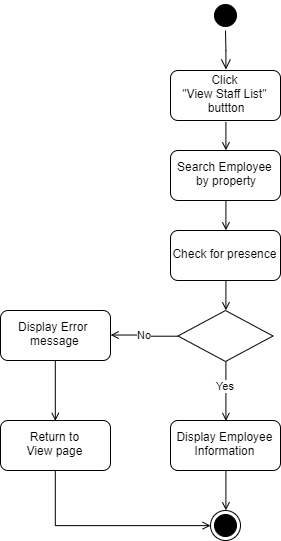

The diagram above was exported from draw.io. Its source (the exported page's mxGraphModel, read from the mxfile embedded in the PNG):
<mxGraphModel dx="1794" dy="839" grid="1" gridSize="10" guides="1" tooltips="1" connect="1" arrows="1" fold="1" page="1" pageScale="1" pageWidth="1169" pageHeight="826" background="#ffffff" math="0" shadow="0">
  <root>
    <mxCell id="0" />
    <mxCell id="1" parent="0" />
    <mxCell id="2" value="" style="ellipse;shape=startState;fillColor=#000000;strokeColor=#000000;" vertex="1" parent="1">
      <mxGeometry x="-180" y="170" width="30" height="30" as="geometry" />
    </mxCell>
    <mxCell id="3" value="" style="edgeStyle=elbowEdgeStyle;elbow=horizontal;verticalAlign=bottom;endArrow=open;endSize=8;strokeColor=#000000;endFill=1;rounded=0" edge="1" source="2" target="5" parent="1">
      <mxGeometry x="-180" y="170" as="geometry">
        <mxPoint x="-165" y="240" as="targetPoint" />
      </mxGeometry>
    </mxCell>
    <mxCell id="4" style="edgeStyle=orthogonalEdgeStyle;rounded=0;orthogonalLoop=1;jettySize=auto;html=1;exitX=0.5;exitY=1;exitDx=0;exitDy=0;entryX=0.5;entryY=0;entryDx=0;entryDy=0;endArrow=open;endFill=0;strokeColor=#000000;fontColor=none;" edge="1" source="5" target="10" parent="1">
      <mxGeometry relative="1" as="geometry" />
    </mxCell>
    <mxCell id="5" value="Click &#10;&quot;View Staff List&quot;&#10; buttton" style="rounded=1;glass=0;shadow=0;perimeterSpacing=1;" vertex="1" parent="1">
      <mxGeometry x="-220" y="240" width="110" height="50" as="geometry" />
    </mxCell>
    <mxCell id="6" style="edgeStyle=orthogonalEdgeStyle;rounded=0;orthogonalLoop=1;jettySize=auto;html=1;exitX=0.5;exitY=1;exitDx=0;exitDy=0;entryX=0.5;entryY=0;entryDx=0;entryDy=0;endArrow=open;endFill=0;strokeColor=#000000;fontColor=none;" edge="1" source="7" target="8" parent="1">
      <mxGeometry relative="1" as="geometry" />
    </mxCell>
    <mxCell id="7" value="Display Employee&#10;Information" style="rounded=1;" vertex="1" parent="1">
      <mxGeometry x="-220" y="590" width="110" height="50" as="geometry" />
    </mxCell>
    <mxCell id="8" value="" style="ellipse;shape=endState;fillColor=#000000;strokeColor=#000000;" vertex="1" parent="1">
      <mxGeometry x="-180" y="680" width="30" height="30" as="geometry" />
    </mxCell>
    <mxCell id="9" style="edgeStyle=orthogonalEdgeStyle;rounded=0;orthogonalLoop=1;jettySize=auto;html=1;exitX=0.5;exitY=1;exitDx=0;exitDy=0;entryX=0.5;entryY=0;entryDx=0;entryDy=0;endArrow=open;endFill=0;strokeColor=#000000;fontColor=none;" edge="1" source="10" target="19" parent="1">
      <mxGeometry relative="1" as="geometry" />
    </mxCell>
    <mxCell id="10" value="Search Employee&#10; by property" style="rounded=1;" vertex="1" parent="1">
      <mxGeometry x="-220" y="320" width="110" height="50" as="geometry" />
    </mxCell>
    <mxCell id="11" value="Yes" style="edgeStyle=orthogonalEdgeStyle;rounded=0;orthogonalLoop=1;jettySize=auto;html=1;exitX=0.5;exitY=1;exitDx=0;exitDy=0;entryX=0.5;entryY=0;entryDx=0;entryDy=0;endArrow=open;endFill=0;strokeColor=#000000;fontColor=none;" edge="1" source="13" target="7" parent="1">
      <mxGeometry x="-0.1594" relative="1" as="geometry">
        <mxPoint as="offset" />
      </mxGeometry>
    </mxCell>
    <mxCell id="12" value="No" style="edgeStyle=orthogonalEdgeStyle;rounded=0;orthogonalLoop=1;jettySize=auto;html=1;exitX=0;exitY=0.5;exitDx=0;exitDy=0;entryX=1;entryY=0.5;entryDx=0;entryDy=0;endArrow=open;endFill=0;strokeColor=#000000;fontColor=none;" edge="1" source="13" target="15" parent="1">
      <mxGeometry relative="1" as="geometry">
        <mxPoint x="-267" y="425" as="targetPoint" />
      </mxGeometry>
    </mxCell>
    <mxCell id="13" value="" style="rhombus;whiteSpace=wrap;html=1;rounded=0;shadow=0;glass=0;strokeColor=#000000;fillColor=#ffffff;fontColor=none;" vertex="1" parent="1">
      <mxGeometry x="-212.5" y="480" width="95" height="51" as="geometry" />
    </mxCell>
    <mxCell id="14" style="edgeStyle=orthogonalEdgeStyle;rounded=0;orthogonalLoop=1;jettySize=auto;html=1;exitX=0.5;exitY=1;exitDx=0;exitDy=0;entryX=0.5;entryY=0;entryDx=0;entryDy=0;endArrow=open;endFill=0;strokeColor=#000000;fontColor=none;" edge="1" source="15" target="17" parent="1">
      <mxGeometry relative="1" as="geometry" />
    </mxCell>
    <mxCell id="15" value="Display Error &#10;message" style="rounded=1;" vertex="1" parent="1">
      <mxGeometry x="-390" y="480" width="110" height="50" as="geometry" />
    </mxCell>
    <mxCell id="16" style="edgeStyle=orthogonalEdgeStyle;rounded=0;orthogonalLoop=1;jettySize=auto;html=1;exitX=0.5;exitY=1;exitDx=0;exitDy=0;entryX=0;entryY=0.5;entryDx=0;entryDy=0;endArrow=open;endFill=0;strokeColor=#000000;fontColor=none;" edge="1" source="17" target="8" parent="1">
      <mxGeometry relative="1" as="geometry" />
    </mxCell>
    <mxCell id="17" value="Return to&#10;View page" style="rounded=1;" vertex="1" parent="1">
      <mxGeometry x="-390" y="590" width="110" height="50" as="geometry" />
    </mxCell>
    <mxCell id="18" style="edgeStyle=orthogonalEdgeStyle;rounded=0;orthogonalLoop=1;jettySize=auto;html=1;exitX=0.5;exitY=1;exitDx=0;exitDy=0;entryX=0.5;entryY=0;entryDx=0;entryDy=0;endArrow=open;endFill=0;strokeColor=#000000;fontColor=none;" edge="1" source="19" target="13" parent="1">
      <mxGeometry relative="1" as="geometry" />
    </mxCell>
    <mxCell id="19" value="Check for presence" style="rounded=1;" vertex="1" parent="1">
      <mxGeometry x="-220" y="400" width="110" height="50" as="geometry" />
    </mxCell>
  </root>
</mxGraphModel>